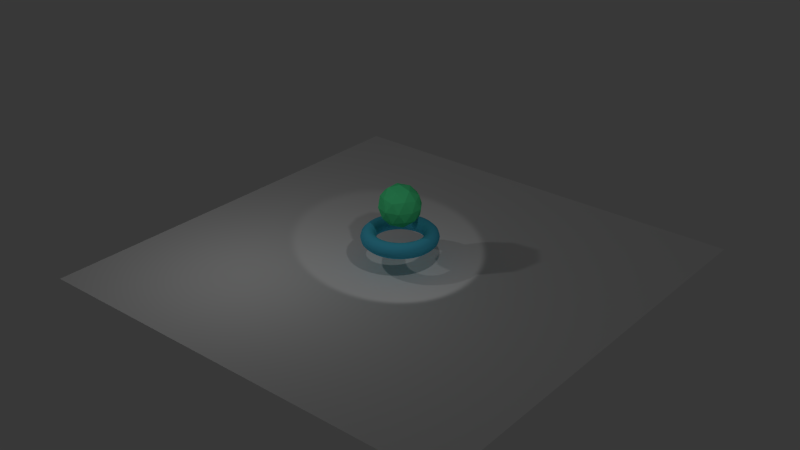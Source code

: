 # Source: playground.blend  (saved by Blender 2.78.0; exported with 4.5.12 LTS)
import bpy
from mathutils import Matrix  # noqa: F401  (used for matrix-valued properties, if any)

bpy.ops.wm.read_factory_settings(use_empty=True)
scene = bpy.context.scene
scene.name = 'Scene'

# ---- collections
col_collection_1 = bpy.data.collections.new('Collection 1'); scene.collection.children.link(col_collection_1)

# ---- materials (node trees are filled in below, after node groups)
mat_fg2 = bpy.data.materials.new('fg2')
mat_fg2.alpha_threshold = 0.0
mat_fg2.use_transparent_shadow = False
mat_fg2.diffuse_color = (0.08888, 0.8, 0.3059, 1.0)
mat_fg2.roughness = 0.5
mat_fg = bpy.data.materials.new('fg')
mat_fg.alpha_threshold = 0.0
mat_fg.use_transparent_shadow = False
mat_fg.diffuse_color = (0.08516, 0.5676, 0.8, 1.0)
mat_fg.roughness = 0.5
mat_bg = bpy.data.materials.new('bg')
mat_bg.alpha_threshold = 0.0
mat_bg.use_transparent_shadow = False
mat_bg.diffuse_color = (1.0, 1.0, 1.0, 1.0)
mat_bg.roughness = 0.5
mat_bg.specular_intensity = 0.0

# ---- material node trees

# ---- world
world_world = bpy.data.worlds.new('World'); scene.world = world_world
world_world.color = (0.04, 0.04, 0.04)
world_world.use_sun_shadow = False
world_world.sun_shadow_jitter_overblur = 0.0
world_world.cycles.sampling_method = 'NONE'
world_world.cycles.sample_map_resolution = 256

# ---- lights
light_spot = bpy.data.lights.new('Spot', 'SPOT')
light_spot.transmission_factor = 0.0
light_spot.energy = 100.0
light_spot.shadow_buffer_clip_start = 0.5
light_spot.shadow_soft_size = 0.1
light_spot.shadow_maximum_resolution = 0.006
light_spot.use_absolute_resolution = True
light_spot.cycles.use_multiple_importance_sampling = False
light_point = bpy.data.lights.new('Point', 'POINT')
light_point.transmission_factor = 0.0
light_point.energy = 100.0
light_point.shadow_buffer_clip_start = 0.5
light_point.shadow_soft_size = 0.1
light_point.shadow_maximum_resolution = 0.006
light_point.use_absolute_resolution = True
light_point.cycles.use_multiple_importance_sampling = False

# ---- meshes
me_icosphere = bpy.data.meshes.new('Icosphere')
me_icosphere.from_pydata([(0.0, 0.0, 1.374), (0.5054, -0.3672, 1.76), (-0.193, -0.5941, 1.76), (-0.6247, 0.0, 1.76), (-0.193, 0.5941, 1.76), (0.5054, 0.3672, 1.76), (0.193, -0.5941, 2.385), (-0.5054, -0.3672, 2.385), (-0.5054, 0.3672, 2.385), (0.193, 0.5941, 2.385), (0.6247, 0.0, 2.384), (0.0, 0.0, 2.771), (-0.1135, -0.3492, 1.478), (0.2971, -0.2158, 1.478), (0.1836, -0.5651, 1.705), (0.5941, 0.0, 1.705), (0.2971, 0.2158, 1.478), (-0.3672, 0.0, 1.478), (-0.4807, -0.3492, 1.705), (-0.1135, 0.3492, 1.478), (-0.4807, 0.3492, 1.705), (0.1836, 0.5651, 1.705), (0.6643, -0.2158, 2.072), (0.6643, 0.2158, 2.072), (0.0, -0.6985, 2.072), (0.4105, -0.5651, 2.072), (-0.6643, -0.2158, 2.072), (-0.4105, -0.5651, 2.072), (-0.4105, 0.5651, 2.072), (-0.6643, 0.2158, 2.072), (0.4105, 0.5651, 2.072), (0.0, 0.6985, 2.072), (0.4807, -0.3492, 2.439), (-0.1836, -0.5651, 2.439), (-0.5941, 0.0, 2.439), (-0.1836, 0.5651, 2.439), (0.4807, 0.3492, 2.439), (0.1135, -0.3492, 2.666), (0.3672, 0.0, 2.666), (-0.2971, -0.2158, 2.666), (-0.2971, 0.2158, 2.666), (0.1135, 0.3492, 2.666), (-0.1135, -0.3492, 1.478), (-0.1135, -0.3492, 1.478), (-0.1135, -0.3492, 1.478), (-0.1135, -0.3492, 1.478), (-0.1135, -0.3492, 1.478), (0.0, 0.0, 1.374), (0.0, 0.0, 1.374), (0.0, 0.0, 1.374), (0.0, 0.0, 1.374), (0.2971, -0.2158, 1.478), (0.2971, -0.2158, 1.478), (0.2971, -0.2158, 1.478), (0.2971, -0.2158, 1.478), (0.2971, -0.2158, 1.478), (0.5054, -0.3672, 1.76), (0.5054, -0.3672, 1.76), (0.5054, -0.3672, 1.76), (0.5054, -0.3672, 1.76), (0.1836, -0.5651, 1.705), (0.1836, -0.5651, 1.705), (0.1836, -0.5651, 1.705), (0.1836, -0.5651, 1.705), (0.1836, -0.5651, 1.705), (-0.193, -0.5941, 1.76), (-0.193, -0.5941, 1.76), (-0.193, -0.5941, 1.76), (-0.193, -0.5941, 1.76), (0.5941, 0.0, 1.705), (0.5941, 0.0, 1.705), (0.5941, 0.0, 1.705), (0.5941, 0.0, 1.705), (0.5941, 0.0, 1.705), (0.2971, 0.2158, 1.478), (0.2971, 0.2158, 1.478), (0.2971, 0.2158, 1.478), (0.2971, 0.2158, 1.478), (0.2971, 0.2158, 1.478), (0.5054, 0.3672, 1.76), (0.5054, 0.3672, 1.76), (0.5054, 0.3672, 1.76), (0.5054, 0.3672, 1.76), (-0.3672, 0.0, 1.478), (-0.3672, 0.0, 1.478), (-0.3672, 0.0, 1.478), (-0.3672, 0.0, 1.478), (-0.3672, 0.0, 1.478), (-0.4807, -0.3492, 1.705), (-0.4807, -0.3492, 1.705), (-0.4807, -0.3492, 1.705), (-0.4807, -0.3492, 1.705), (-0.4807, -0.3492, 1.705), (-0.6247, 0.0, 1.76), (-0.6247, 0.0, 1.76), (-0.6247, 0.0, 1.76), (-0.6247, 0.0, 1.76), (-0.1135, 0.3492, 1.478), (-0.1135, 0.3492, 1.478), (-0.1135, 0.3492, 1.478), (-0.1135, 0.3492, 1.478), (-0.1135, 0.3492, 1.478), (-0.4807, 0.3492, 1.705), (-0.4807, 0.3492, 1.705), (-0.4807, 0.3492, 1.705), (-0.4807, 0.3492, 1.705), (-0.4807, 0.3492, 1.705), (-0.193, 0.5941, 1.76), (-0.193, 0.5941, 1.76), (-0.193, 0.5941, 1.76), (-0.193, 0.5941, 1.76), (0.1836, 0.5651, 1.705), (0.1836, 0.5651, 1.705), (0.1836, 0.5651, 1.705), (0.1836, 0.5651, 1.705), (0.1836, 0.5651, 1.705), (0.6643, -0.2158, 2.072), (0.6643, -0.2158, 2.072), (0.6643, -0.2158, 2.072), (0.6643, -0.2158, 2.072), (0.6643, -0.2158, 2.072), (0.6643, 0.2158, 2.072), (0.6643, 0.2158, 2.072), (0.6643, 0.2158, 2.072), (0.6643, 0.2158, 2.072), (0.6643, 0.2158, 2.072), (0.6247, 0.0, 2.384), (0.6247, 0.0, 2.384), (0.6247, 0.0, 2.384), (0.6247, 0.0, 2.384), (0.0, -0.6985, 2.072), (0.0, -0.6985, 2.072), (0.0, -0.6985, 2.072), (0.0, -0.6985, 2.072), (0.0, -0.6985, 2.072), (0.4105, -0.5651, 2.072), (0.4105, -0.5651, 2.072), (0.4105, -0.5651, 2.072), (0.4105, -0.5651, 2.072), (0.4105, -0.5651, 2.072), (0.193, -0.5941, 2.385), (0.193, -0.5941, 2.385), (0.193, -0.5941, 2.385), (0.193, -0.5941, 2.385), (-0.6643, -0.2158, 2.072), (-0.6643, -0.2158, 2.072), (-0.6643, -0.2158, 2.072), (-0.6643, -0.2158, 2.072), (-0.6643, -0.2158, 2.072), (-0.4105, -0.5651, 2.072), (-0.4105, -0.5651, 2.072), (-0.4105, -0.5651, 2.072), (-0.4105, -0.5651, 2.072), (-0.4105, -0.5651, 2.072), (-0.5054, -0.3672, 2.385), (-0.5054, -0.3672, 2.385), (-0.5054, -0.3672, 2.385), (-0.5054, -0.3672, 2.385), (-0.4105, 0.5651, 2.072), (-0.4105, 0.5651, 2.072), (-0.4105, 0.5651, 2.072), (-0.4105, 0.5651, 2.072), (-0.4105, 0.5651, 2.072), (-0.6643, 0.2158, 2.072), (-0.6643, 0.2158, 2.072), (-0.6643, 0.2158, 2.072), (-0.6643, 0.2158, 2.072), (-0.6643, 0.2158, 2.072), (-0.5054, 0.3672, 2.385), (-0.5054, 0.3672, 2.385), (-0.5054, 0.3672, 2.385), (-0.5054, 0.3672, 2.385), (0.4105, 0.5651, 2.072), (0.4105, 0.5651, 2.072), (0.4105, 0.5651, 2.072), (0.4105, 0.5651, 2.072), (0.4105, 0.5651, 2.072), (0.0, 0.6985, 2.072), (0.0, 0.6985, 2.072), (0.0, 0.6985, 2.072), (0.0, 0.6985, 2.072), (0.0, 0.6985, 2.072), (0.193, 0.5941, 2.385), (0.193, 0.5941, 2.385), (0.193, 0.5941, 2.385), (0.193, 0.5941, 2.385), (0.4807, -0.3492, 2.439), (0.4807, -0.3492, 2.439), (0.4807, -0.3492, 2.439), (0.4807, -0.3492, 2.439), (0.4807, -0.3492, 2.439), (-0.1836, -0.5651, 2.439), (-0.1836, -0.5651, 2.439), (-0.1836, -0.5651, 2.439), (-0.1836, -0.5651, 2.439), (-0.1836, -0.5651, 2.439), (-0.5941, 0.0, 2.439), (-0.5941, 0.0, 2.439), (-0.5941, 0.0, 2.439), (-0.5941, 0.0, 2.439), (-0.5941, 0.0, 2.439), (-0.1836, 0.5651, 2.439), (-0.1836, 0.5651, 2.439), (-0.1836, 0.5651, 2.439), (-0.1836, 0.5651, 2.439), (-0.1836, 0.5651, 2.439), (0.4807, 0.3492, 2.439), (0.4807, 0.3492, 2.439), (0.4807, 0.3492, 2.439), (0.4807, 0.3492, 2.439), (0.4807, 0.3492, 2.439), (0.1135, -0.3492, 2.666), (0.1135, -0.3492, 2.666), (0.1135, -0.3492, 2.666), (0.1135, -0.3492, 2.666), (0.1135, -0.3492, 2.666), (0.3672, 0.0, 2.666), (0.3672, 0.0, 2.666), (0.3672, 0.0, 2.666), (0.3672, 0.0, 2.666), (0.3672, 0.0, 2.666), (0.0, 0.0, 2.771), (0.0, 0.0, 2.771), (0.0, 0.0, 2.771), (0.0, 0.0, 2.771), (-0.2971, -0.2158, 2.666), (-0.2971, -0.2158, 2.666), (-0.2971, -0.2158, 2.666), (-0.2971, -0.2158, 2.666), (-0.2971, -0.2158, 2.666), (-0.2971, 0.2158, 2.666), (-0.2971, 0.2158, 2.666), (-0.2971, 0.2158, 2.666), (-0.2971, 0.2158, 2.666), (-0.2971, 0.2158, 2.666), (0.1135, 0.3492, 2.666), (0.1135, 0.3492, 2.666), (0.1135, 0.3492, 2.666), (0.1135, 0.3492, 2.666), (0.1135, 0.3492, 2.666)], [], [(47, 52, 42), (56, 51, 69), (48, 44, 83), (49, 85, 97), (50, 99, 75), (57, 71, 116), (65, 60, 130), (93, 88, 144), (107, 102, 158), (80, 111, 172), (59, 118, 136), (68, 132, 150), (96, 146, 164), (110, 160, 178), (82, 174, 122), (141, 186, 211), (155, 191, 225), (169, 196, 230), (183, 201, 235), (127, 206, 217), (216, 236, 221), (38, 208, 237), (207, 185, 239), (238, 231, 224), (41, 203, 232), (202, 171, 234), (233, 226, 223), (40, 198, 227), (197, 157, 229), (228, 212, 222), (39, 193, 213), (192, 143, 215), (214, 218, 11), (37, 188, 219), (187, 129, 220), (121, 209, 126), (23, 175, 210), (173, 184, 36), (177, 204, 182), (31, 161, 205), (159, 170, 35), (163, 199, 168), (29, 147, 200), (145, 156, 34), (149, 194, 154), (27, 133, 195), (131, 142, 33), (135, 189, 140), (25, 119, 190), (117, 128, 32), (176, 179, 9), (30, 113, 180), (112, 109, 181), (162, 165, 8), (28, 104, 166), (103, 95, 167), (148, 151, 7), (26, 90, 152), (89, 67, 153), (134, 137, 6), (24, 62, 138), (61, 58, 139), (120, 123, 10), (22, 72, 124), (70, 81, 125), (74, 114, 79), (16, 100, 115), (98, 108, 21), (101, 105, 4), (19, 86, 106), (84, 94, 20), (87, 91, 3), (17, 45, 92), (43, 66, 18), (73, 76, 5), (15, 53, 77), (55, 0, 78), (46, 63, 2), (12, 54, 64), (13, 1, 14)])
_k = set([(0, 55), (0, 78), (1, 13), (1, 14), (2, 46), (2, 63), (3, 87), (3, 91), (4, 101), (4, 105), (5, 73), (5, 76), (6, 134), (6, 137), (7, 148), (7, 151), (8, 162), (8, 165), (9, 176), (9, 179), (10, 120), (10, 123), (11, 214), (11, 218), (12, 54), (12, 64), (13, 14), (15, 53), (15, 77), (16, 100), (16, 115), (17, 45), (17, 92), (18, 43), (18, 66), (19, 86), (19, 106), (20, 84), (20, 94), (21, 98), (21, 108), (22, 72), (22, 124), (23, 175), (23, 210), (24, 62), (24, 138), (25, 119), (25, 190), (26, 90), (26, 152), (27, 133), (27, 195), (28, 104), (28, 166), (29, 147), (29, 200), (30, 113), (30, 180), (31, 161), (31, 205), (32, 117), (32, 128), (33, 131), (33, 142), (34, 145), (34, 156), (35, 159), (35, 170), (36, 173), (36, 184), (37, 188), (37, 219), (38, 208), (38, 237), (39, 193), (39, 213), (40, 198), (40, 227), (41, 203), (41, 232), (42, 47), (42, 52), (43, 66), (44, 48), (44, 83), (45, 92), (46, 63), (47, 52), (48, 83), (49, 85), (49, 97), (50, 75), (50, 99), (51, 56), (51, 69), (53, 77), (54, 64), (55, 78), (56, 69), (57, 71), (57, 116), (58, 61), (58, 139), (59, 118), (59, 136), (60, 65), (60, 130), (61, 139), (62, 138), (65, 130), (67, 89), (67, 153), (68, 132), (68, 150), (70, 81), (70, 125), (71, 116), (72, 124), (73, 76), (74, 79), (74, 114), (75, 99), (79, 114), (80, 111), (80, 172), (81, 125), (82, 122), (82, 174), (84, 94), (85, 97), (86, 106), (87, 91), (88, 93), (88, 144), (89, 153), (90, 152), (93, 144), (95, 103), (95, 167), (96, 146), (96, 164), (98, 108), (100, 115), (101, 105), (102, 107), (102, 158), (103, 167), (104, 166), (107, 158), (109, 112), (109, 181), (110, 160), (110, 178), (111, 172), (112, 181), (113, 180), (117, 128), (118, 136), (119, 190), (120, 123), (121, 126), (121, 209), (122, 174), (126, 209), (127, 206), (127, 217), (129, 187), (129, 220), (131, 142), (132, 150), (133, 195), (134, 137), (135, 140), (135, 189), (140, 189), (141, 186), (141, 211), (143, 192), (143, 215), (145, 156), (146, 164), (147, 200), (148, 151), (149, 154), (149, 194), (154, 194), (155, 191), (155, 225), (157, 197), (157, 229), (159, 170), (160, 178), (161, 205), (162, 165), (163, 168), (163, 199), (168, 199), (169, 196), (169, 230), (171, 202), (171, 234), (173, 184), (175, 210), (176, 179), (177, 182), (177, 204), (182, 204), (183, 201), (183, 235), (185, 207), (185, 239), (186, 211), (187, 220), (188, 219), (191, 225), (192, 215), (193, 213), (196, 230), (197, 229), (198, 227), (201, 235), (202, 234), (203, 232), (206, 217), (207, 239), (208, 237), (212, 222), (212, 228), (214, 218), (216, 221), (216, 236), (221, 236), (222, 228), (223, 226), (223, 233), (224, 231), (224, 238), (226, 233), (231, 238)])
me_icosphere.attributes.new('sharp_edge', 'BOOLEAN', 'EDGE').data.foreach_set('value', [ (min(e.vertices), max(e.vertices)) in _k for e in me_icosphere.edges])
me_icosphere.materials.append(mat_fg2)
me_icosphere.use_remesh_preserve_volume = False
me_icosphere.use_remesh_preserve_attributes = False
me_icosphere.use_mirror_vertex_groups = False
me_icosphere.update()
me_torus = bpy.data.meshes.new('Torus')
me_torus.from_pydata([(1.25, 0.0, 1.0), (1.217, 0.0, 1.125), (1.125, 0.0, 1.217), (1.0, 0.0, 1.25), (0.875, 0.0, 1.217), (0.7835, 0.0, 1.125), (0.75, 0.0, 1.0), (0.7835, 0.0, 0.875), (0.875, 0.0, 0.7835), (1.0, 0.0, 0.75), (1.125, 0.0, 0.7835), (1.217, 0.0, 0.875), (1.239, 0.1632, 1.0), (1.206, 0.1588, 1.125), (1.115, 0.1468, 1.217), (0.9914, 0.1305, 1.25), (0.8675, 0.1142, 1.217), (0.7768, 0.1023, 1.125), (0.7436, 0.09789, 1.0), (0.7768, 0.1023, 0.875), (0.8675, 0.1142, 0.7835), (0.9914, 0.1305, 0.75), (1.115, 0.1468, 0.7835), (1.206, 0.1588, 0.875), (1.207, 0.3235, 1.0), (1.175, 0.3149, 1.125), (1.087, 0.2912, 1.217), (0.9659, 0.2588, 1.25), (0.8452, 0.2265, 1.217), (0.7568, 0.2028, 1.125), (0.7244, 0.1941, 1.0), (0.7568, 0.2028, 0.875), (0.8452, 0.2265, 0.7835), (0.9659, 0.2588, 0.75), (1.087, 0.2912, 0.7835), (1.175, 0.3149, 0.875), (1.155, 0.4784, 1.0), (1.124, 0.4655, 1.125), (1.039, 0.4305, 1.217), (0.9239, 0.3827, 1.25), (0.8084, 0.3348, 1.217), (0.7239, 0.2998, 1.125), (0.6929, 0.287, 1.0), (0.7239, 0.2998, 0.875), (0.8084, 0.3348, 0.7835), (0.9239, 0.3827, 0.75), (1.039, 0.4305, 0.7835), (1.124, 0.4655, 0.875), (1.083, 0.625, 1.0), (1.054, 0.6083, 1.125), (0.9743, 0.5625, 1.217), (0.866, 0.5, 1.25), (0.7578, 0.4375, 1.217), (0.6785, 0.3917, 1.125), (0.6495, 0.375, 1.0), (0.6785, 0.3917, 0.875), (0.7578, 0.4375, 0.7835), (0.866, 0.5, 0.75), (0.9743, 0.5625, 0.7835), (1.054, 0.6083, 0.875), (0.9917, 0.761, 1.0), (0.9651, 0.7406, 1.125), (0.8925, 0.6849, 1.217), (0.7934, 0.6088, 1.25), (0.6942, 0.5327, 1.217), (0.6216, 0.477, 1.125), (0.595, 0.4566, 1.0), (0.6216, 0.477, 0.875), (0.6942, 0.5327, 0.7835), (0.7934, 0.6088, 0.75), (0.8925, 0.6849, 0.7835), (0.9651, 0.7406, 0.875), (0.8839, 0.8839, 1.0), (0.8602, 0.8602, 1.125), (0.7955, 0.7955, 1.217), (0.7071, 0.7071, 1.25), (0.6187, 0.6187, 1.217), (0.554, 0.554, 1.125), (0.5303, 0.5303, 1.0), (0.554, 0.554, 0.875), (0.6187, 0.6187, 0.7835), (0.7071, 0.7071, 0.75), (0.7955, 0.7955, 0.7835), (0.8602, 0.8602, 0.875), (0.761, 0.9917, 1.0), (0.7406, 0.9651, 1.125), (0.6849, 0.8925, 1.217), (0.6088, 0.7934, 1.25), (0.5327, 0.6942, 1.217), (0.477, 0.6216, 1.125), (0.4566, 0.595, 1.0), (0.477, 0.6216, 0.875), (0.5327, 0.6942, 0.7835), (0.6088, 0.7934, 0.75), (0.6849, 0.8925, 0.7835), (0.7406, 0.9651, 0.875), (0.625, 1.083, 1.0), (0.6083, 1.054, 1.125), (0.5625, 0.9743, 1.217), (0.5, 0.866, 1.25), (0.4375, 0.7578, 1.217), (0.3917, 0.6785, 1.125), (0.375, 0.6495, 1.0), (0.3917, 0.6785, 0.875), (0.4375, 0.7578, 0.7835), (0.5, 0.866, 0.75), (0.5625, 0.9743, 0.7835), (0.6083, 1.054, 0.875), (0.4784, 1.155, 1.0), (0.4655, 1.124, 1.125), (0.4305, 1.039, 1.217), (0.3827, 0.9239, 1.25), (0.3348, 0.8084, 1.217), (0.2998, 0.7239, 1.125), (0.287, 0.6929, 1.0), (0.2998, 0.7239, 0.875), (0.3348, 0.8084, 0.7835), (0.3827, 0.9239, 0.75), (0.4305, 1.039, 0.7835), (0.4655, 1.124, 0.875), (0.3235, 1.207, 1.0), (0.3149, 1.175, 1.125), (0.2912, 1.087, 1.217), (0.2588, 0.9659, 1.25), (0.2265, 0.8452, 1.217), (0.2028, 0.7568, 1.125), (0.1941, 0.7244, 1.0), (0.2028, 0.7568, 0.875), (0.2265, 0.8452, 0.7835), (0.2588, 0.9659, 0.75), (0.2912, 1.087, 0.7835), (0.3149, 1.175, 0.875), (0.1632, 1.239, 1.0), (0.1588, 1.206, 1.125), (0.1468, 1.115, 1.217), (0.1305, 0.9914, 1.25), (0.1142, 0.8675, 1.217), (0.1023, 0.7768, 1.125), (0.09789, 0.7436, 1.0), (0.1023, 0.7768, 0.875), (0.1142, 0.8675, 0.7835), (0.1305, 0.9914, 0.75), (0.1468, 1.115, 0.7835), (0.1588, 1.206, 0.875), (5.96e-08, 1.25, 1.0), (1.192e-07, 1.217, 1.125), (1.192e-07, 1.125, 1.217), (8.941e-08, 1.0, 1.25), (8.941e-08, 0.875, 1.217), (5.96e-08, 0.7835, 1.125), (8.941e-08, 0.75, 1.0), (5.96e-08, 0.7835, 0.875), (8.941e-08, 0.875, 0.7835), (8.941e-08, 1.0, 0.75), (1.192e-07, 1.125, 0.7835), (1.192e-07, 1.217, 0.875), (-0.1632, 1.239, 1.0), (-0.1588, 1.206, 1.125), (-0.1468, 1.115, 1.217), (-0.1305, 0.9914, 1.25), (-0.1142, 0.8675, 1.217), (-0.1023, 0.7768, 1.125), (-0.09789, 0.7436, 1.0), (-0.1023, 0.7768, 0.875), (-0.1142, 0.8675, 0.7835), (-0.1305, 0.9914, 0.75), (-0.1468, 1.115, 0.7835), (-0.1588, 1.206, 0.875), (-0.3235, 1.207, 1.0), (-0.3149, 1.175, 1.125), (-0.2912, 1.087, 1.217), (-0.2588, 0.9659, 1.25), (-0.2265, 0.8452, 1.217), (-0.2028, 0.7568, 1.125), (-0.1941, 0.7244, 1.0), (-0.2028, 0.7568, 0.875), (-0.2265, 0.8452, 0.7835), (-0.2588, 0.9659, 0.75), (-0.2912, 1.087, 0.7835), (-0.3149, 1.175, 0.875), (-0.4784, 1.155, 1.0), (-0.4655, 1.124, 1.125), (-0.4305, 1.039, 1.217), (-0.3827, 0.9239, 1.25), (-0.3348, 0.8084, 1.217), (-0.2998, 0.7239, 1.125), (-0.287, 0.6929, 1.0), (-0.2998, 0.7239, 0.875), (-0.3348, 0.8084, 0.7835), (-0.3827, 0.9239, 0.75), (-0.4305, 1.039, 0.7835), (-0.4655, 1.124, 0.875), (-0.625, 1.083, 1.0), (-0.6083, 1.054, 1.125), (-0.5625, 0.9743, 1.217), (-0.5, 0.866, 1.25), (-0.4375, 0.7578, 1.217), (-0.3917, 0.6785, 1.125), (-0.375, 0.6495, 1.0), (-0.3917, 0.6785, 0.875), (-0.4375, 0.7578, 0.7835), (-0.5, 0.866, 0.75), (-0.5625, 0.9743, 0.7835), (-0.6083, 1.054, 0.875), (-0.761, 0.9917, 1.0), (-0.7406, 0.9651, 1.125), (-0.6849, 0.8925, 1.217), (-0.6088, 0.7934, 1.25), (-0.5327, 0.6942, 1.217), (-0.477, 0.6216, 1.125), (-0.4566, 0.595, 1.0), (-0.477, 0.6216, 0.875), (-0.5327, 0.6942, 0.7835), (-0.6088, 0.7934, 0.75), (-0.6849, 0.8925, 0.7835), (-0.7406, 0.9651, 0.875), (-0.8839, 0.8839, 1.0), (-0.8602, 0.8602, 1.125), (-0.7955, 0.7955, 1.217), (-0.7071, 0.7071, 1.25), (-0.6187, 0.6187, 1.217), (-0.554, 0.554, 1.125), (-0.5303, 0.5303, 1.0), (-0.554, 0.554, 0.875), (-0.6187, 0.6187, 0.7835), (-0.7071, 0.7071, 0.75), (-0.7955, 0.7955, 0.7835), (-0.8602, 0.8602, 0.875), (-0.9917, 0.761, 1.0), (-0.9651, 0.7406, 1.125), (-0.8925, 0.6849, 1.217), (-0.7934, 0.6088, 1.25), (-0.6942, 0.5327, 1.217), (-0.6216, 0.477, 1.125), (-0.595, 0.4566, 1.0), (-0.6216, 0.477, 0.875), (-0.6942, 0.5327, 0.7835), (-0.7934, 0.6088, 0.75), (-0.8925, 0.6849, 0.7835), (-0.9651, 0.7406, 0.875), (-1.083, 0.625, 1.0), (-1.054, 0.6083, 1.125), (-0.9743, 0.5625, 1.217), (-0.866, 0.5, 1.25), (-0.7578, 0.4375, 1.217), (-0.6785, 0.3917, 1.125), (-0.6495, 0.375, 1.0), (-0.6785, 0.3917, 0.875), (-0.7578, 0.4375, 0.7835), (-0.866, 0.5, 0.75), (-0.9743, 0.5625, 0.7835), (-1.054, 0.6083, 0.875), (-1.155, 0.4784, 1.0), (-1.124, 0.4655, 1.125), (-1.039, 0.4305, 1.217), (-0.9239, 0.3827, 1.25), (-0.8084, 0.3348, 1.217), (-0.7239, 0.2998, 1.125), (-0.6929, 0.287, 1.0), (-0.7239, 0.2998, 0.875), (-0.8084, 0.3348, 0.7835), (-0.9239, 0.3827, 0.75), (-1.039, 0.4305, 0.7835), (-1.124, 0.4655, 0.875), (-1.207, 0.3235, 1.0), (-1.175, 0.3149, 1.125), (-1.087, 0.2912, 1.217), (-0.9659, 0.2588, 1.25), (-0.8452, 0.2265, 1.217), (-0.7568, 0.2028, 1.125), (-0.7244, 0.1941, 1.0), (-0.7568, 0.2028, 0.875), (-0.8452, 0.2265, 0.7835), (-0.9659, 0.2588, 0.75), (-1.087, 0.2912, 0.7835), (-1.175, 0.3149, 0.875), (-1.239, 0.1632, 1.0), (-1.206, 0.1588, 1.125), (-1.115, 0.1468, 1.217), (-0.9914, 0.1305, 1.25), (-0.8675, 0.1142, 1.217), (-0.7768, 0.1023, 1.125), (-0.7436, 0.09789, 1.0), (-0.7768, 0.1023, 0.875), (-0.8675, 0.1142, 0.7835), (-0.9914, 0.1305, 0.75), (-1.115, 0.1468, 0.7835), (-1.206, 0.1588, 0.875), (-1.25, 1.093e-07, 1.0), (-1.217, 1.064e-07, 1.125), (-1.125, 9.835e-08, 1.217), (-1.0, 8.742e-08, 1.25), (-0.875, 7.649e-08, 1.217), (-0.7835, 6.85e-08, 1.125), (-0.75, 6.557e-08, 1.0), (-0.7835, 6.85e-08, 0.875), (-0.875, 7.649e-08, 0.7835), (-1.0, 8.742e-08, 0.75), (-1.125, 9.835e-08, 0.7835), (-1.217, 1.064e-07, 0.875), (-1.239, -0.1632, 1.0), (-1.206, -0.1588, 1.125), (-1.115, -0.1468, 1.217), (-0.9914, -0.1305, 1.25), (-0.8675, -0.1142, 1.217), (-0.7768, -0.1023, 1.125), (-0.7436, -0.09789, 1.0), (-0.7768, -0.1023, 0.875), (-0.8675, -0.1142, 0.7835), (-0.9914, -0.1305, 0.75), (-1.115, -0.1468, 0.7835), (-1.206, -0.1588, 0.875), (-1.207, -0.3235, 1.0), (-1.175, -0.3149, 1.125), (-1.087, -0.2912, 1.217), (-0.9659, -0.2588, 1.25), (-0.8452, -0.2265, 1.217), (-0.7568, -0.2028, 1.125), (-0.7244, -0.1941, 1.0), (-0.7568, -0.2028, 0.875), (-0.8452, -0.2265, 0.7835), (-0.9659, -0.2588, 0.75), (-1.087, -0.2912, 0.7835), (-1.175, -0.3149, 0.875), (-1.155, -0.4784, 1.0), (-1.124, -0.4655, 1.125), (-1.039, -0.4305, 1.217), (-0.9239, -0.3827, 1.25), (-0.8084, -0.3348, 1.217), (-0.7239, -0.2998, 1.125), (-0.6929, -0.287, 1.0), (-0.7239, -0.2998, 0.875), (-0.8084, -0.3348, 0.7835), (-0.9239, -0.3827, 0.75), (-1.039, -0.4305, 0.7835), (-1.124, -0.4655, 0.875), (-1.083, -0.625, 1.0), (-1.054, -0.6083, 1.125), (-0.9743, -0.5625, 1.217), (-0.866, -0.5, 1.25), (-0.7578, -0.4375, 1.217), (-0.6785, -0.3917, 1.125), (-0.6495, -0.375, 1.0), (-0.6785, -0.3917, 0.875), (-0.7578, -0.4375, 0.7835), (-0.866, -0.5, 0.75), (-0.9743, -0.5625, 0.7835), (-1.054, -0.6083, 0.875), (-0.9917, -0.761, 1.0), (-0.9651, -0.7406, 1.125), (-0.8925, -0.6849, 1.217), (-0.7934, -0.6088, 1.25), (-0.6942, -0.5327, 1.217), (-0.6216, -0.477, 1.125), (-0.595, -0.4566, 1.0), (-0.6216, -0.477, 0.875), (-0.6942, -0.5327, 0.7835), (-0.7934, -0.6088, 0.75), (-0.8925, -0.6849, 0.7835), (-0.9651, -0.7406, 0.875), (-0.8839, -0.8839, 1.0), (-0.8602, -0.8602, 1.125), (-0.7955, -0.7955, 1.217), (-0.7071, -0.7071, 1.25), (-0.6187, -0.6187, 1.217), (-0.554, -0.554, 1.125), (-0.5303, -0.5303, 1.0), (-0.554, -0.554, 0.875), (-0.6187, -0.6187, 0.7835), (-0.7071, -0.7071, 0.75), (-0.7955, -0.7955, 0.7835), (-0.8602, -0.8602, 0.875), (-0.761, -0.9917, 1.0), (-0.7406, -0.9651, 1.125), (-0.6849, -0.8925, 1.217), (-0.6088, -0.7934, 1.25), (-0.5327, -0.6942, 1.217), (-0.477, -0.6216, 1.125), (-0.4566, -0.595, 1.0), (-0.477, -0.6216, 0.875), (-0.5327, -0.6942, 0.7835), (-0.6088, -0.7934, 0.75), (-0.6849, -0.8925, 0.7835), (-0.7406, -0.9651, 0.875), (-0.625, -1.083, 1.0), (-0.6083, -1.054, 1.125), (-0.5625, -0.9743, 1.217), (-0.5, -0.866, 1.25), (-0.4375, -0.7578, 1.217), (-0.3917, -0.6785, 1.125), (-0.375, -0.6495, 1.0), (-0.3917, -0.6785, 0.875), (-0.4375, -0.7578, 0.7835), (-0.5, -0.866, 0.75), (-0.5625, -0.9743, 0.7835), (-0.6083, -1.054, 0.875), (-0.4784, -1.155, 1.0), (-0.4655, -1.124, 1.125), (-0.4305, -1.039, 1.217), (-0.3827, -0.9239, 1.25), (-0.3348, -0.8084, 1.217), (-0.2998, -0.7239, 1.125), (-0.287, -0.6929, 1.0), (-0.2998, -0.7239, 0.875), (-0.3348, -0.8084, 0.7835), (-0.3827, -0.9239, 0.75), (-0.4305, -1.039, 0.7835), (-0.4655, -1.124, 0.875), (-0.3235, -1.207, 1.0), (-0.3149, -1.175, 1.125), (-0.2912, -1.087, 1.217), (-0.2588, -0.9659, 1.25), (-0.2265, -0.8452, 1.217), (-0.2028, -0.7568, 1.125), (-0.1941, -0.7244, 1.0), (-0.2028, -0.7568, 0.875), (-0.2265, -0.8452, 0.7835), (-0.2588, -0.9659, 0.75), (-0.2912, -1.087, 0.7835), (-0.3149, -1.175, 0.875), (-0.1632, -1.239, 1.0), (-0.1588, -1.206, 1.125), (-0.1468, -1.115, 1.217), (-0.1305, -0.9914, 1.25), (-0.1142, -0.8675, 1.217), (-0.1023, -0.7768, 1.125), (-0.0979, -0.7436, 1.0), (-0.1023, -0.7768, 0.875), (-0.1142, -0.8675, 0.7835), (-0.1305, -0.9914, 0.75), (-0.1468, -1.115, 0.7835), (-0.1588, -1.206, 0.875), (5.96e-08, -1.25, 1.0), (1.192e-07, -1.217, 1.125), (1.192e-07, -1.125, 1.217), (8.941e-08, -1.0, 1.25), (8.941e-08, -0.875, 1.217), (5.96e-08, -0.7835, 1.125), (8.941e-08, -0.75, 1.0), (5.96e-08, -0.7835, 0.875), (8.941e-08, -0.875, 0.7835), (8.941e-08, -1.0, 0.75), (1.192e-07, -1.125, 0.7835), (1.192e-07, -1.217, 0.875), (0.1632, -1.239, 1.0), (0.1588, -1.206, 1.125), (0.1468, -1.115, 1.217), (0.1305, -0.9914, 1.25), (0.1142, -0.8675, 1.217), (0.1023, -0.7768, 1.125), (0.09789, -0.7436, 1.0), (0.1023, -0.7768, 0.875), (0.1142, -0.8675, 0.7835), (0.1305, -0.9914, 0.75), (0.1468, -1.115, 0.7835), (0.1588, -1.206, 0.875), (0.3235, -1.207, 1.0), (0.3149, -1.175, 1.125), (0.2912, -1.087, 1.217), (0.2588, -0.9659, 1.25), (0.2265, -0.8452, 1.217), (0.2028, -0.7568, 1.125), (0.1941, -0.7244, 1.0), (0.2028, -0.7568, 0.875), (0.2265, -0.8452, 0.7835), (0.2588, -0.9659, 0.75), (0.2912, -1.087, 0.7835), (0.3149, -1.175, 0.875), (0.4784, -1.155, 1.0), (0.4655, -1.124, 1.125), (0.4305, -1.039, 1.217), (0.3827, -0.9239, 1.25), (0.3348, -0.8084, 1.217), (0.2998, -0.7239, 1.125), (0.287, -0.6929, 1.0), (0.2998, -0.7239, 0.875), (0.3348, -0.8084, 0.7835), (0.3827, -0.9239, 0.75), (0.4305, -1.039, 0.7835), (0.4655, -1.124, 0.875), (0.625, -1.083, 1.0), (0.6083, -1.054, 1.125), (0.5625, -0.9743, 1.217), (0.5, -0.866, 1.25), (0.4375, -0.7578, 1.217), (0.3917, -0.6785, 1.125), (0.375, -0.6495, 1.0), (0.3917, -0.6785, 0.875), (0.4375, -0.7578, 0.7835), (0.5, -0.866, 0.75), (0.5625, -0.9743, 0.7835), (0.6083, -1.054, 0.875), (0.761, -0.9917, 1.0), (0.7406, -0.9651, 1.125), (0.6849, -0.8925, 1.217), (0.6088, -0.7934, 1.25), (0.5327, -0.6942, 1.217), (0.477, -0.6216, 1.125), (0.4566, -0.595, 1.0), (0.477, -0.6216, 0.875), (0.5327, -0.6942, 0.7835), (0.6088, -0.7934, 0.75), (0.6849, -0.8925, 0.7835), (0.7406, -0.9651, 0.875), (0.8839, -0.8839, 1.0), (0.8602, -0.8602, 1.125), (0.7955, -0.7955, 1.217), (0.7071, -0.7071, 1.25), (0.6187, -0.6187, 1.217), (0.554, -0.554, 1.125), (0.5303, -0.5303, 1.0), (0.554, -0.554, 0.875), (0.6187, -0.6187, 0.7835), (0.7071, -0.7071, 0.75), (0.7955, -0.7955, 0.7835), (0.8602, -0.8602, 0.875), (0.9917, -0.761, 1.0), (0.9651, -0.7406, 1.125), (0.8925, -0.6849, 1.217), (0.7934, -0.6088, 1.25), (0.6942, -0.5327, 1.217), (0.6216, -0.477, 1.125), (0.595, -0.4566, 1.0), (0.6216, -0.477, 0.875), (0.6942, -0.5327, 0.7835), (0.7934, -0.6088, 0.75), (0.8925, -0.6849, 0.7835), (0.9651, -0.7406, 0.875), (1.083, -0.625, 1.0), (1.054, -0.6083, 1.125), (0.9743, -0.5625, 1.217), (0.866, -0.5, 1.25), (0.7578, -0.4375, 1.217), (0.6785, -0.3917, 1.125), (0.6495, -0.375, 1.0), (0.6785, -0.3917, 0.875), (0.7578, -0.4375, 0.7835), (0.866, -0.5, 0.75), (0.9743, -0.5625, 0.7835), (1.054, -0.6083, 0.875), (1.155, -0.4784, 1.0), (1.124, -0.4655, 1.125), (1.039, -0.4305, 1.217), (0.9239, -0.3827, 1.25), (0.8084, -0.3348, 1.217), (0.7239, -0.2998, 1.125), (0.6929, -0.287, 1.0), (0.7239, -0.2998, 0.875), (0.8084, -0.3348, 0.7835), (0.9239, -0.3827, 0.75), (1.039, -0.4305, 0.7835), (1.124, -0.4655, 0.875), (1.207, -0.3235, 1.0), (1.175, -0.3149, 1.125), (1.087, -0.2912, 1.217), (0.9659, -0.2588, 1.25), (0.8452, -0.2265, 1.217), (0.7568, -0.2028, 1.125), (0.7244, -0.1941, 1.0), (0.7568, -0.2028, 0.875), (0.8452, -0.2265, 0.7835), (0.9659, -0.2588, 0.75), (1.087, -0.2912, 0.7835), (1.175, -0.3149, 0.875), (1.239, -0.1632, 1.0), (1.206, -0.1588, 1.125), (1.115, -0.1468, 1.217), (0.9914, -0.1305, 1.25), (0.8675, -0.1142, 1.217), (0.7768, -0.1023, 1.125), (0.7436, -0.09789, 1.0), (0.7768, -0.1023, 0.875), (0.8675, -0.1142, 0.7835), (0.9914, -0.1305, 0.75), (1.115, -0.1468, 0.7835), (1.206, -0.1588, 0.875)], [], [(0, 12, 13, 1), (1, 13, 14, 2), (2, 14, 15, 3), (3, 15, 16, 4), (4, 16, 17, 5), (5, 17, 18, 6), (6, 18, 19, 7), (7, 19, 20, 8), (8, 20, 21, 9), (9, 21, 22, 10), (10, 22, 23, 11), (0, 11, 23, 12), (12, 24, 25, 13), (13, 25, 26, 14), (14, 26, 27, 15), (15, 27, 28, 16), (16, 28, 29, 17), (17, 29, 30, 18), (18, 30, 31, 19), (19, 31, 32, 20), (20, 32, 33, 21), (21, 33, 34, 22), (22, 34, 35, 23), (23, 35, 24, 12), (24, 36, 37, 25), (25, 37, 38, 26), (26, 38, 39, 27), (27, 39, 40, 28), (28, 40, 41, 29), (29, 41, 42, 30), (30, 42, 43, 31), (31, 43, 44, 32), (32, 44, 45, 33), (33, 45, 46, 34), (34, 46, 47, 35), (35, 47, 36, 24), (36, 48, 49, 37), (37, 49, 50, 38), (38, 50, 51, 39), (39, 51, 52, 40), (40, 52, 53, 41), (41, 53, 54, 42), (42, 54, 55, 43), (43, 55, 56, 44), (44, 56, 57, 45), (45, 57, 58, 46), (46, 58, 59, 47), (47, 59, 48, 36), (48, 60, 61, 49), (49, 61, 62, 50), (50, 62, 63, 51), (51, 63, 64, 52), (52, 64, 65, 53), (53, 65, 66, 54), (54, 66, 67, 55), (55, 67, 68, 56), (56, 68, 69, 57), (57, 69, 70, 58), (58, 70, 71, 59), (59, 71, 60, 48), (60, 72, 73, 61), (61, 73, 74, 62), (62, 74, 75, 63), (63, 75, 76, 64), (64, 76, 77, 65), (65, 77, 78, 66), (66, 78, 79, 67), (67, 79, 80, 68), (68, 80, 81, 69), (69, 81, 82, 70), (70, 82, 83, 71), (71, 83, 72, 60), (72, 84, 85, 73), (73, 85, 86, 74), (74, 86, 87, 75), (75, 87, 88, 76), (76, 88, 89, 77), (77, 89, 90, 78), (78, 90, 91, 79), (79, 91, 92, 80), (80, 92, 93, 81), (81, 93, 94, 82), (82, 94, 95, 83), (83, 95, 84, 72), (84, 96, 97, 85), (85, 97, 98, 86), (86, 98, 99, 87), (87, 99, 100, 88), (88, 100, 101, 89), (89, 101, 102, 90), (90, 102, 103, 91), (91, 103, 104, 92), (92, 104, 105, 93), (93, 105, 106, 94), (94, 106, 107, 95), (95, 107, 96, 84), (96, 108, 109, 97), (97, 109, 110, 98), (98, 110, 111, 99), (99, 111, 112, 100), (100, 112, 113, 101), (101, 113, 114, 102), (102, 114, 115, 103), (103, 115, 116, 104), (104, 116, 117, 105), (105, 117, 118, 106), (106, 118, 119, 107), (107, 119, 108, 96), (108, 120, 121, 109), (109, 121, 122, 110), (110, 122, 123, 111), (111, 123, 124, 112), (112, 124, 125, 113), (113, 125, 126, 114), (114, 126, 127, 115), (115, 127, 128, 116), (116, 128, 129, 117), (117, 129, 130, 118), (118, 130, 131, 119), (119, 131, 120, 108), (120, 132, 133, 121), (121, 133, 134, 122), (122, 134, 135, 123), (123, 135, 136, 124), (124, 136, 137, 125), (125, 137, 138, 126), (126, 138, 139, 127), (127, 139, 140, 128), (128, 140, 141, 129), (129, 141, 142, 130), (130, 142, 143, 131), (131, 143, 132, 120), (132, 144, 145, 133), (133, 145, 146, 134), (134, 146, 147, 135), (135, 147, 148, 136), (136, 148, 149, 137), (137, 149, 150, 138), (138, 150, 151, 139), (139, 151, 152, 140), (140, 152, 153, 141), (141, 153, 154, 142), (142, 154, 155, 143), (143, 155, 144, 132), (144, 156, 157, 145), (145, 157, 158, 146), (146, 158, 159, 147), (147, 159, 160, 148), (148, 160, 161, 149), (149, 161, 162, 150), (150, 162, 163, 151), (151, 163, 164, 152), (152, 164, 165, 153), (153, 165, 166, 154), (154, 166, 167, 155), (155, 167, 156, 144), (156, 168, 169, 157), (157, 169, 170, 158), (158, 170, 171, 159), (159, 171, 172, 160), (160, 172, 173, 161), (161, 173, 174, 162), (162, 174, 175, 163), (163, 175, 176, 164), (164, 176, 177, 165), (165, 177, 178, 166), (166, 178, 179, 167), (167, 179, 168, 156), (168, 180, 181, 169), (169, 181, 182, 170), (170, 182, 183, 171), (171, 183, 184, 172), (172, 184, 185, 173), (173, 185, 186, 174), (174, 186, 187, 175), (175, 187, 188, 176), (176, 188, 189, 177), (177, 189, 190, 178), (178, 190, 191, 179), (179, 191, 180, 168), (180, 192, 193, 181), (181, 193, 194, 182), (182, 194, 195, 183), (183, 195, 196, 184), (184, 196, 197, 185), (185, 197, 198, 186), (186, 198, 199, 187), (187, 199, 200, 188), (188, 200, 201, 189), (189, 201, 202, 190), (190, 202, 203, 191), (191, 203, 192, 180), (192, 204, 205, 193), (193, 205, 206, 194), (194, 206, 207, 195), (195, 207, 208, 196), (196, 208, 209, 197), (197, 209, 210, 198), (198, 210, 211, 199), (199, 211, 212, 200), (200, 212, 213, 201), (201, 213, 214, 202), (202, 214, 215, 203), (203, 215, 204, 192), (204, 216, 217, 205), (205, 217, 218, 206), (206, 218, 219, 207), (207, 219, 220, 208), (208, 220, 221, 209), (209, 221, 222, 210), (210, 222, 223, 211), (211, 223, 224, 212), (212, 224, 225, 213), (213, 225, 226, 214), (214, 226, 227, 215), (215, 227, 216, 204), (216, 228, 229, 217), (217, 229, 230, 218), (218, 230, 231, 219), (219, 231, 232, 220), (220, 232, 233, 221), (221, 233, 234, 222), (222, 234, 235, 223), (223, 235, 236, 224), (224, 236, 237, 225), (225, 237, 238, 226), (226, 238, 239, 227), (227, 239, 228, 216), (228, 240, 241, 229), (229, 241, 242, 230), (230, 242, 243, 231), (231, 243, 244, 232), (232, 244, 245, 233), (233, 245, 246, 234), (234, 246, 247, 235), (235, 247, 248, 236), (236, 248, 249, 237), (237, 249, 250, 238), (238, 250, 251, 239), (239, 251, 240, 228), (240, 252, 253, 241), (241, 253, 254, 242), (242, 254, 255, 243), (243, 255, 256, 244), (244, 256, 257, 245), (245, 257, 258, 246), (246, 258, 259, 247), (247, 259, 260, 248), (248, 260, 261, 249), (249, 261, 262, 250), (250, 262, 263, 251), (251, 263, 252, 240), (252, 264, 265, 253), (253, 265, 266, 254), (254, 266, 267, 255), (255, 267, 268, 256), (256, 268, 269, 257), (257, 269, 270, 258), (258, 270, 271, 259), (259, 271, 272, 260), (260, 272, 273, 261), (261, 273, 274, 262), (262, 274, 275, 263), (263, 275, 264, 252), (264, 276, 277, 265), (265, 277, 278, 266), (266, 278, 279, 267), (267, 279, 280, 268), (268, 280, 281, 269), (269, 281, 282, 270), (270, 282, 283, 271), (271, 283, 284, 272), (272, 284, 285, 273), (273, 285, 286, 274), (274, 286, 287, 275), (275, 287, 276, 264), (276, 288, 289, 277), (277, 289, 290, 278), (278, 290, 291, 279), (279, 291, 292, 280), (280, 292, 293, 281), (281, 293, 294, 282), (282, 294, 295, 283), (283, 295, 296, 284), (284, 296, 297, 285), (285, 297, 298, 286), (286, 298, 299, 287), (287, 299, 288, 276), (288, 300, 301, 289), (289, 301, 302, 290), (290, 302, 303, 291), (291, 303, 304, 292), (292, 304, 305, 293), (293, 305, 306, 294), (294, 306, 307, 295), (295, 307, 308, 296), (296, 308, 309, 297), (297, 309, 310, 298), (298, 310, 311, 299), (299, 311, 300, 288), (300, 312, 313, 301), (301, 313, 314, 302), (302, 314, 315, 303), (303, 315, 316, 304), (304, 316, 317, 305), (305, 317, 318, 306), (306, 318, 319, 307), (307, 319, 320, 308), (308, 320, 321, 309), (309, 321, 322, 310), (310, 322, 323, 311), (311, 323, 312, 300), (312, 324, 325, 313), (313, 325, 326, 314), (314, 326, 327, 315), (315, 327, 328, 316), (316, 328, 329, 317), (317, 329, 330, 318), (318, 330, 331, 319), (319, 331, 332, 320), (320, 332, 333, 321), (321, 333, 334, 322), (322, 334, 335, 323), (323, 335, 324, 312), (324, 336, 337, 325), (325, 337, 338, 326), (326, 338, 339, 327), (327, 339, 340, 328), (328, 340, 341, 329), (329, 341, 342, 330), (330, 342, 343, 331), (331, 343, 344, 332), (332, 344, 345, 333), (333, 345, 346, 334), (334, 346, 347, 335), (335, 347, 336, 324), (336, 348, 349, 337), (337, 349, 350, 338), (338, 350, 351, 339), (339, 351, 352, 340), (340, 352, 353, 341), (341, 353, 354, 342), (342, 354, 355, 343), (343, 355, 356, 344), (344, 356, 357, 345), (345, 357, 358, 346), (346, 358, 359, 347), (347, 359, 348, 336), (348, 360, 361, 349), (349, 361, 362, 350), (350, 362, 363, 351), (351, 363, 364, 352), (352, 364, 365, 353), (353, 365, 366, 354), (354, 366, 367, 355), (355, 367, 368, 356), (356, 368, 369, 357), (357, 369, 370, 358), (358, 370, 371, 359), (359, 371, 360, 348), (360, 372, 373, 361), (361, 373, 374, 362), (362, 374, 375, 363), (363, 375, 376, 364), (364, 376, 377, 365), (365, 377, 378, 366), (366, 378, 379, 367), (367, 379, 380, 368), (368, 380, 381, 369), (369, 381, 382, 370), (370, 382, 383, 371), (371, 383, 372, 360), (372, 384, 385, 373), (373, 385, 386, 374), (374, 386, 387, 375), (375, 387, 388, 376), (376, 388, 389, 377), (377, 389, 390, 378), (378, 390, 391, 379), (379, 391, 392, 380), (380, 392, 393, 381), (381, 393, 394, 382), (382, 394, 395, 383), (383, 395, 384, 372), (384, 396, 397, 385), (385, 397, 398, 386), (386, 398, 399, 387), (387, 399, 400, 388), (388, 400, 401, 389), (389, 401, 402, 390), (390, 402, 403, 391), (391, 403, 404, 392), (392, 404, 405, 393), (393, 405, 406, 394), (394, 406, 407, 395), (395, 407, 396, 384), (396, 408, 409, 397), (397, 409, 410, 398), (398, 410, 411, 399), (399, 411, 412, 400), (400, 412, 413, 401), (401, 413, 414, 402), (402, 414, 415, 403), (403, 415, 416, 404), (404, 416, 417, 405), (405, 417, 418, 406), (406, 418, 419, 407), (407, 419, 408, 396), (408, 420, 421, 409), (409, 421, 422, 410), (410, 422, 423, 411), (411, 423, 424, 412), (412, 424, 425, 413), (413, 425, 426, 414), (414, 426, 427, 415), (415, 427, 428, 416), (416, 428, 429, 417), (417, 429, 430, 418), (418, 430, 431, 419), (419, 431, 420, 408), (420, 432, 433, 421), (421, 433, 434, 422), (422, 434, 435, 423), (423, 435, 436, 424), (424, 436, 437, 425), (425, 437, 438, 426), (426, 438, 439, 427), (427, 439, 440, 428), (428, 440, 441, 429), (429, 441, 442, 430), (430, 442, 443, 431), (431, 443, 432, 420), (432, 444, 445, 433), (433, 445, 446, 434), (434, 446, 447, 435), (435, 447, 448, 436), (436, 448, 449, 437), (437, 449, 450, 438), (438, 450, 451, 439), (439, 451, 452, 440), (440, 452, 453, 441), (441, 453, 454, 442), (442, 454, 455, 443), (443, 455, 444, 432), (444, 456, 457, 445), (445, 457, 458, 446), (446, 458, 459, 447), (447, 459, 460, 448), (448, 460, 461, 449), (449, 461, 462, 450), (450, 462, 463, 451), (451, 463, 464, 452), (452, 464, 465, 453), (453, 465, 466, 454), (454, 466, 467, 455), (455, 467, 456, 444), (456, 468, 469, 457), (457, 469, 470, 458), (458, 470, 471, 459), (459, 471, 472, 460), (460, 472, 473, 461), (461, 473, 474, 462), (462, 474, 475, 463), (463, 475, 476, 464), (464, 476, 477, 465), (465, 477, 478, 466), (466, 478, 479, 467), (467, 479, 468, 456), (468, 480, 481, 469), (469, 481, 482, 470), (470, 482, 483, 471), (471, 483, 484, 472), (472, 484, 485, 473), (473, 485, 486, 474), (474, 486, 487, 475), (475, 487, 488, 476), (476, 488, 489, 477), (477, 489, 490, 478), (478, 490, 491, 479), (479, 491, 480, 468), (480, 492, 493, 481), (481, 493, 494, 482), (482, 494, 495, 483), (483, 495, 496, 484), (484, 496, 497, 485), (485, 497, 498, 486), (486, 498, 499, 487), (487, 499, 500, 488), (488, 500, 501, 489), (489, 501, 502, 490), (490, 502, 503, 491), (491, 503, 492, 480), (492, 504, 505, 493), (493, 505, 506, 494), (494, 506, 507, 495), (495, 507, 508, 496), (496, 508, 509, 497), (497, 509, 510, 498), (498, 510, 511, 499), (499, 511, 512, 500), (500, 512, 513, 501), (501, 513, 514, 502), (502, 514, 515, 503), (503, 515, 504, 492), (504, 516, 517, 505), (505, 517, 518, 506), (506, 518, 519, 507), (507, 519, 520, 508), (508, 520, 521, 509), (509, 521, 522, 510), (510, 522, 523, 511), (511, 523, 524, 512), (512, 524, 525, 513), (513, 525, 526, 514), (514, 526, 527, 515), (515, 527, 516, 504), (516, 528, 529, 517), (517, 529, 530, 518), (518, 530, 531, 519), (519, 531, 532, 520), (520, 532, 533, 521), (521, 533, 534, 522), (522, 534, 535, 523), (523, 535, 536, 524), (524, 536, 537, 525), (525, 537, 538, 526), (526, 538, 539, 527), (527, 539, 528, 516), (528, 540, 541, 529), (529, 541, 542, 530), (530, 542, 543, 531), (531, 543, 544, 532), (532, 544, 545, 533), (533, 545, 546, 534), (534, 546, 547, 535), (535, 547, 548, 536), (536, 548, 549, 537), (537, 549, 550, 538), (538, 550, 551, 539), (539, 551, 540, 528), (540, 552, 553, 541), (541, 553, 554, 542), (542, 554, 555, 543), (543, 555, 556, 544), (544, 556, 557, 545), (545, 557, 558, 546), (546, 558, 559, 547), (547, 559, 560, 548), (548, 560, 561, 549), (549, 561, 562, 550), (550, 562, 563, 551), (551, 563, 552, 540), (552, 564, 565, 553), (553, 565, 566, 554), (554, 566, 567, 555), (555, 567, 568, 556), (556, 568, 569, 557), (557, 569, 570, 558), (558, 570, 571, 559), (559, 571, 572, 560), (560, 572, 573, 561), (561, 573, 574, 562), (562, 574, 575, 563), (563, 575, 564, 552), (564, 0, 1, 565), (565, 1, 2, 566), (566, 2, 3, 567), (567, 3, 4, 568), (568, 4, 5, 569), (569, 5, 6, 570), (570, 6, 7, 571), (571, 7, 8, 572), (572, 8, 9, 573), (573, 9, 10, 574), (574, 10, 11, 575), (575, 11, 0, 564)])
me_torus.polygons.foreach_set('use_smooth', [True] * 576)
me_torus.materials.append(mat_fg)
me_torus.use_remesh_preserve_volume = False
me_torus.use_remesh_preserve_attributes = False
me_torus.use_mirror_vertex_groups = False
me_torus.update()
me_plane = bpy.data.meshes.new('Plane')
me_plane.from_pydata([(-7.5, -7.5, 0.0), (7.5, -7.5, 0.0), (-7.5, 7.5, 0.0), (7.5, 7.5, 0.0)], [], [(0, 1, 3, 2)])
me_plane.polygons.foreach_set('use_smooth', [True] * 1)
me_plane.materials.append(mat_bg)
me_plane.use_remesh_preserve_volume = False
me_plane.use_remesh_preserve_attributes = False
me_plane.use_mirror_vertex_groups = False
me_plane.update()

# ---- objects
ob_spot = bpy.data.objects.new('Spot', light_spot)
ob_point = bpy.data.objects.new('Point', light_point)
ob_icosphere = bpy.data.objects.new('Icosphere', me_icosphere)
ob_torus = bpy.data.objects.new('Torus', me_torus)
ob_plane = bpy.data.objects.new('Plane', me_plane)

# ---- transforms, parenting, visibility, modifiers, constraints
ob_spot.location = (3.267, -2.245, 5.999)
ob_spot.rotation_euler = (3.194e-08, 0.6301, -0.6038)
ob_spot.lineart.crease_threshold = 0.0
ob_point.location = (-3.307, -3.65, 5.952)
ob_point.lineart.crease_threshold = 0.0
ob_icosphere.location = (0.0, 0.0, 0.0)
ob_icosphere.lineart.crease_threshold = 0.0
ob_torus.location = (0.0, 0.0, 0.0)
ob_torus.lineart.crease_threshold = 0.0
ob_plane.location = (0.0, 0.0, 0.0)
ob_plane.lineart.crease_threshold = 0.0

# ---- collection membership
col_collection_1.objects.link(ob_spot)
col_collection_1.objects.link(ob_point)
col_collection_1.objects.link(ob_icosphere)
col_collection_1.objects.link(ob_torus)
col_collection_1.objects.link(ob_plane)

# ---- scene / render settings (as saved in the file)
scene.frame_start = 1; scene.frame_end = 250; scene.frame_set(1)
scene.render.engine = 'BLENDER_EEVEE_NEXT'
scene.render.resolution_percentage = 50
scene.render.dither_intensity = 0.0
scene.cycles.use_denoising = False
scene.cycles.samples = 10
scene.cycles.sampling_pattern = 'TABULATED_SOBOL'
scene.cycles.light_sampling_threshold = 0.0
scene.cycles.use_adaptive_sampling = False
scene.cycles.use_light_tree = False
scene.cycles.blur_glossy = 0.0
scene.cycles.pixel_filter_type = 'GAUSSIAN'
scene.cycles.sample_clamp_indirect = 0.0
scene.view_settings.view_transform = 'Standard'
bpy.context.view_layer.update()

# ---- added for rendering (the .blend has no active camera): camera
cam_auto = bpy.data.cameras.new('AutoCamera')
cam_auto.lens = 50.0
cam_auto.sensor_width = 36.0
cam_auto.clip_end = 1000.0
ob_auto_camera = bpy.data.objects.new('AutoCamera', cam_auto)
scene.collection.objects.link(ob_auto_camera)
ob_auto_camera.location = (19.7937, -23.7524, 17.2202)
ob_auto_camera.rotation_euler = (1.09748, -7.21219e-08, 0.694738)
scene.camera = ob_auto_camera
bpy.context.view_layer.update()

